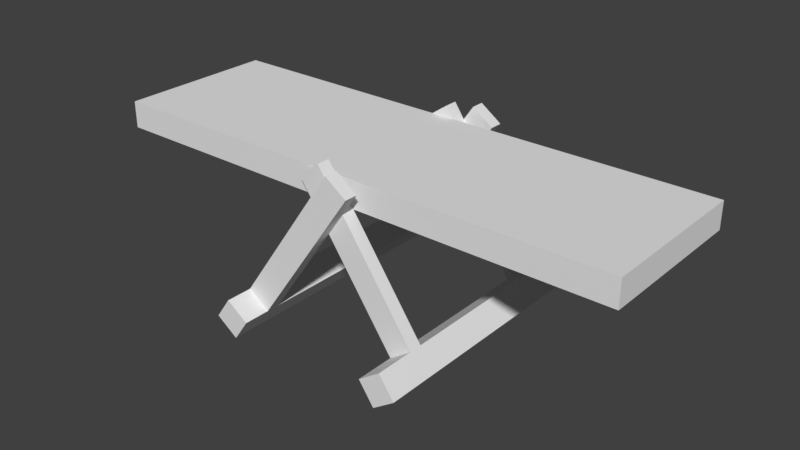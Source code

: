 # Source: Seesaw.blend  (saved by Blender 2.79.0; exported with 4.5.12 LTS)
import bpy
from mathutils import Matrix  # noqa: F401  (used for matrix-valued properties, if any)

bpy.ops.wm.read_factory_settings(use_empty=True)
scene = bpy.context.scene
scene.name = 'Scene'

# ---- collections
col_collection_1 = bpy.data.collections.new('Collection 1'); scene.collection.children.link(col_collection_1)

# ---- world
world_world = bpy.data.worlds.new('World'); scene.world = world_world
world_world.color = (0.05088, 0.05088, 0.05088)
world_world.use_sun_shadow = False
world_world.sun_shadow_jitter_overblur = 0.0
world_world.cycles.sampling_method = 'MANUAL'

# ---- meshes
me_cube_002 = bpy.data.meshes.new('Cube.002')
me_cube_002.from_pydata([(-2.0, -0.6, 0.0), (-2.0, -0.6, 0.2), (-2.0, 0.6, 0.0), (-2.0, 0.6, 0.2), (2.0, -0.6, 0.0), (2.0, -0.6, 0.2), (2.0, 0.6, 0.0), (2.0, 0.6, 0.2), (0.8, 0.6, 0.0), (-0.8, 0.6, 0.0), (-0.8, 0.6, 0.2), (0.8, 0.6, 0.2), (-0.8, -0.6, 0.0), (0.8, -0.6, 0.0), (0.8, -0.6, 0.2), (-0.8, -0.6, 0.2), (2.0, 0.0, 0.0), (2.0, 0.0, 0.2), (0.8, 0.0, 0.2), (0.8, 0.0, 0.0), (-2.0, 0.0, 0.0), (-2.0, 0.0, 0.2), (-0.8, 0.0, 0.2), (-0.8, 0.0, 0.0)], [], [(20, 21, 3, 2), (8, 11, 7, 6), (16, 17, 5, 4), (12, 15, 1, 0), (19, 16, 4, 13), (22, 21, 1, 15), (17, 18, 14, 5), (11, 10, 22, 15, 14, 18), (20, 23, 12, 0), (9, 8, 19, 13, 12, 23), (4, 5, 14, 13), (13, 14, 15, 12), (2, 3, 10, 9), (9, 10, 11, 8), (7, 11, 18, 17), (8, 6, 16, 19), (6, 7, 17, 16), (2, 9, 23, 20), (10, 3, 21, 22), (0, 1, 21, 20)])
_uv = me_cube_002.uv_layers.new(name='UVMap')
_uv.uv.foreach_set('vector', [0.8478, 0.4078, 0.8652, 0.4078, 0.8652, 0.46, 0.8478, 0.46, 0.7526, 0.4758, 0.7526, 0.4584, 0.8569, 0.4584, 0.8569, 0.4757, 0.9024, 0.4732, 0.885, 0.4732, 0.885, 0.421, 0.9024, 0.421, 0.8746, 0.4013, 0.8746, 0.4187, 0.7703, 0.4187, 0.7703, 0.4013, 0.8712, 0.3644, 0.7669, 0.3644, 0.7669, 0.3123, 0.8712, 0.3123, 0.8746, 0.4709, 0.7703, 0.4709, 0.7703, 0.4187, 0.8746, 0.4187, 0.885, 0.4732, 0.7806, 0.4732, 0.7806, 0.421, 0.885, 0.421, 0.8255, 0.9055, 0.7157, 0.9055, 0.7157, 0.8644, 0.7157, 0.8232, 0.8255, 0.8232, 0.8255, 0.8644, 0.8567, 0.3276, 0.9611, 0.3276, 0.9611, 0.3798, 0.8567, 0.3798, 0.7157, 0.8239, 0.8255, 0.8239, 0.8255, 0.8651, 0.8255, 0.9063, 0.7157, 0.9063, 0.7157, 0.8651, 0.885, 0.4036, 0.885, 0.421, 0.7806, 0.421, 0.7806, 0.4036, 0.8255, 0.8094, 0.8255, 0.8232, 0.7157, 0.8232, 0.7157, 0.8094, 0.8652, 0.4773, 0.8652, 0.46, 0.9695, 0.46, 0.9695, 0.4773, 0.7157, 0.9193, 0.7157, 0.9055, 0.8255, 0.9055, 0.8255, 0.9193, 0.8569, 0.4584, 0.7526, 0.4584, 0.7526, 0.4062, 0.8569, 0.4062, 0.7314, 0.3281, 0.8357, 0.3281, 0.8357, 0.3803, 0.7314, 0.3803, 0.8743, 0.4584, 0.8569, 0.4584, 0.8569, 0.4062, 0.8743, 0.4062, 0.9821, 0.366, 0.8778, 0.366, 0.8778, 0.3138, 0.9821, 0.3138, 0.9695, 0.46, 0.8652, 0.46, 0.8652, 0.4078, 0.9695, 0.4078, 0.7529, 0.4187, 0.7703, 0.4187, 0.7703, 0.4709, 0.7529, 0.4709])
me_cube_002.use_remesh_preserve_volume = False
me_cube_002.use_remesh_preserve_attributes = False
me_cube_002.use_mirror_vertex_groups = False
me_cube_002.update()
me_cube_001 = bpy.data.meshes.new('Cube.001')
me_cube_001.from_pydata([(-0.6672, 1.118e-07, 0.2212), (-0.5034, 1.416e-07, 0.1065), (-0.7819, 1.043e-07, 0.05736), (-0.6181, 1.341e-07, -0.05736), (-0.6181, -1.0, -0.05736), (-0.7819, -1.0, 0.05736), (-0.5034, -1.0, 0.1065), (-0.6672, -1.0, 0.2212), (-0.6672, -0.8, 0.2212), (-0.5034, -0.8, 0.1065), (-0.6672, -0.7, 0.2212), (-0.5034, -0.7, 0.1065), (0.07845, -0.7, 1.286), (0.07845, -0.8, 1.286), (0.2423, -0.7, 1.171), (0.2423, -0.8, 1.171), (0.5034, 1.272e-07, 0.1065), (0.6672, 1.261e-07, 0.2212), (0.6181, 1.197e-07, -0.05736), (0.7819, 1.187e-07, 0.05736), (0.7819, -1.0, 0.05736), (0.6181, -1.0, -0.05736), (0.6672, -1.0, 0.2212), (0.5034, -1.0, 0.1065), (0.5034, -0.7, 0.1065), (0.6672, -0.7, 0.2212), (0.5034, -0.6, 0.1065), (0.6672, -0.6, 0.2212), (-0.2423, -0.6, 1.171), (-0.2423, -0.7, 1.171), (-0.07845, -0.6, 1.286), (-0.07845, -0.7, 1.286)], [], [(6, 4, 3, 1, 11, 9), (10, 11, 1, 0), (5, 7, 8, 10, 0, 2), (4, 6, 7, 5), (3, 2, 0, 1), (4, 5, 2, 3), (7, 6, 9, 8), (8, 9, 15, 13), (13, 15, 14, 12), (10, 8, 13, 12), (11, 10, 12, 14), (9, 11, 14, 15), (22, 20, 19, 17, 27, 25), (26, 27, 17, 16), (21, 23, 24, 26, 16, 18), (20, 22, 23, 21), (19, 18, 16, 17), (20, 21, 18, 19), (23, 22, 25, 24), (24, 25, 31, 29), (29, 31, 30, 28), (26, 24, 29, 28), (27, 26, 28, 30), (25, 27, 30, 31)])
_uv = me_cube_001.uv_layers.new(name='UVMap')
_uv.uv.foreach_set('vector', [0.7718, 0.3332, 0.7718, 0.363, 0.9203, 0.363, 0.9203, 0.3332, 0.8163, 0.3332, 0.8015, 0.3332, 0.8163, 0.4224, 0.8163, 0.4521, 0.9203, 0.4521, 0.9203, 0.4224, 0.7718, 0.3927, 0.7718, 0.4224, 0.8015, 0.4224, 0.8163, 0.4224, 0.9203, 0.4224, 0.9203, 0.3927, 0.8913, 0.3057, 0.8913, 0.3354, 0.8616, 0.3354, 0.8616, 0.3057, 0.9867, 0.3433, 0.9867, 0.373, 0.9569, 0.373, 0.9569, 0.3433, 0.7718, 0.363, 0.7718, 0.3927, 0.9203, 0.3927, 0.9203, 0.363, 0.7718, 0.4224, 0.7718, 0.4521, 0.8015, 0.4521, 0.8015, 0.4224, 0.9662, 0.4226, 0.9662, 0.3929, 0.773, 0.3929, 0.773, 0.4226, 0.9631, 0.398, 0.9929, 0.398, 0.9929, 0.4128, 0.9631, 0.4128, 0.9662, 0.4374, 0.9662, 0.4226, 0.773, 0.4226, 0.773, 0.4374, 0.9662, 0.378, 0.9662, 0.3483, 0.773, 0.3483, 0.773, 0.378, 0.9662, 0.3929, 0.9662, 0.378, 0.773, 0.378, 0.773, 0.3929, 0.8407, 0.4225, 0.8407, 0.3928, 0.9893, 0.3928, 0.9893, 0.4225, 0.9002, 0.4225, 0.8853, 0.4225, 0.9002, 0.4522, 0.9002, 0.4225, 0.9893, 0.4225, 0.9893, 0.4522, 0.8407, 0.3631, 0.8407, 0.3333, 0.8853, 0.3333, 0.9002, 0.3333, 0.9893, 0.3333, 0.9893, 0.3631, 0.9483, 0.3046, 0.9483, 0.3343, 0.9186, 0.3343, 0.9186, 0.3046, 0.7252, 0.3428, 0.7252, 0.3131, 0.7549, 0.3131, 0.7549, 0.3428, 0.8407, 0.3928, 0.8407, 0.3631, 0.9893, 0.3631, 0.9893, 0.3928, 0.8407, 0.4522, 0.8407, 0.4225, 0.8853, 0.4225, 0.8853, 0.4522, 0.7234, 0.3924, 0.7234, 0.4222, 0.9166, 0.4222, 0.9166, 0.3924, 0.7434, 0.3987, 0.7731, 0.3987, 0.7731, 0.4136, 0.7434, 0.4136, 0.7234, 0.3776, 0.7234, 0.3924, 0.9166, 0.3924, 0.9166, 0.3776, 0.7234, 0.437, 0.7234, 0.4667, 0.9166, 0.4667, 0.9166, 0.437, 0.7234, 0.4222, 0.7234, 0.437, 0.9166, 0.437, 0.9166, 0.4222])
me_cube_001.use_remesh_preserve_volume = False
me_cube_001.use_remesh_preserve_attributes = False
me_cube_001.use_mirror_vertex_groups = False
me_cube_001.update()

# ---- objects
ob_cube = bpy.data.objects.new('Cube', me_cube_002)
ob_cube_001 = bpy.data.objects.new('Cube.001', me_cube_001)

# ---- transforms, parenting, visibility, modifiers, constraints
ob_cube.location = (0.0, 0.0, 1.0)
ob_cube.lineart.crease_threshold = 0.0
ob_cube_001.location = (0.0, 0.0, 0.0)
ob_cube_001.lineart.crease_threshold = 0.0
_m = ob_cube_001.modifiers.new('Mirror', 'MIRROR')
_m.use_axis = (False, True, False)

# ---- collection membership
col_collection_1.objects.link(ob_cube)
col_collection_1.objects.link(ob_cube_001)

# ---- scene / render settings (as saved in the file)
scene.frame_start = 1; scene.frame_end = 250; scene.frame_set(1)
scene.render.engine = 'BLENDER_EEVEE_NEXT'
scene.render.resolution_percentage = 50
scene.render.dither_intensity = 0.0
scene.cycles.use_denoising = False
scene.cycles.samples = 128
scene.cycles.sampling_pattern = 'TABULATED_SOBOL'
scene.cycles.use_adaptive_sampling = False
scene.cycles.use_light_tree = False
scene.cycles.blur_glossy = 0.0
scene.cycles.sample_clamp_indirect = 0.0
scene.view_settings.view_transform = 'Standard'
bpy.context.view_layer.update()

# ---- added for rendering (the .blend has no active camera and no usable light): camera, sun
cam_auto = bpy.data.cameras.new('AutoCamera')
cam_auto.lens = 50.0
cam_auto.sensor_width = 36.0
cam_auto.clip_end = 1000.0
ob_auto_camera = bpy.data.objects.new('AutoCamera', cam_auto)
scene.collection.objects.link(ob_auto_camera)
ob_auto_camera.location = (4.3204, -5.18448, 4.07068)
ob_auto_camera.rotation_euler = (1.09748, -7.21219e-08, 0.694738)
scene.camera = ob_auto_camera
light_auto_sun = bpy.data.lights.new('AutoSun', 'SUN')
light_auto_sun.energy = 3.0
light_auto_sun.angle = 0.0523599
ob_auto_sun = bpy.data.objects.new('AutoSun', light_auto_sun)
scene.collection.objects.link(ob_auto_sun)
ob_auto_sun.rotation_euler = (0.872665, 0.174533, 0.523599)
bpy.context.view_layer.update()
